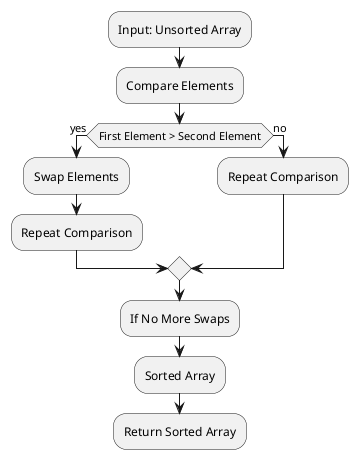

The diagram above was rendered by PlantUML. Its source (embedded in the PNG):
@startuml
:Input: Unsorted Array;
:Compare Elements;
if (First Element > Second Element) then (yes)
    :Swap Elements;
    :Repeat Comparison;
else (no)
    :Repeat Comparison;
endif
:If No More Swaps;
:Sorted Array;
:Return Sorted Array;
@enduml